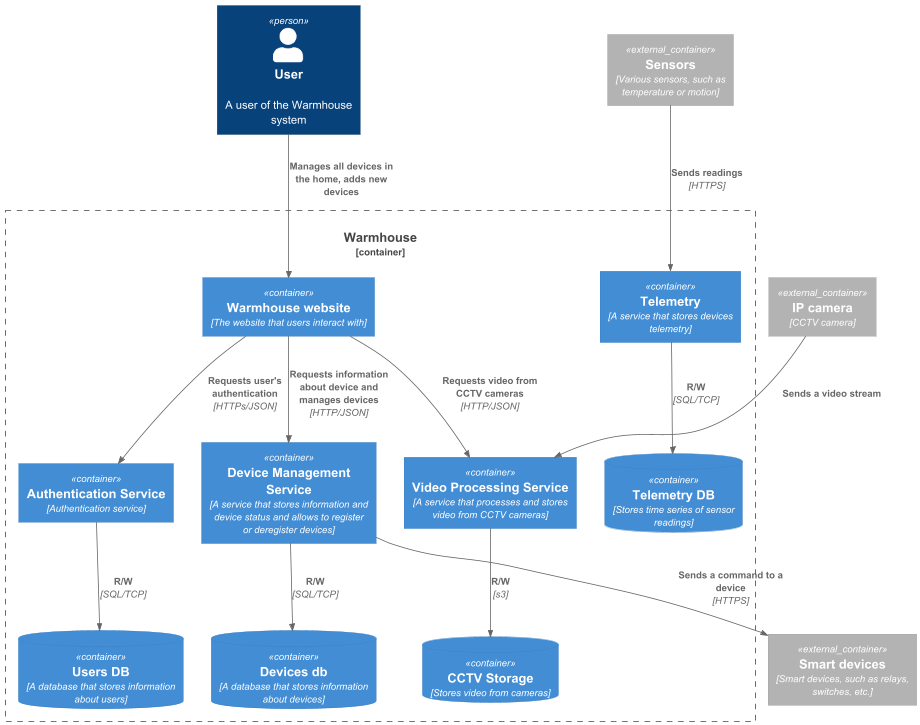

The diagram above was rendered by PlantUML. Its source (embedded in the PNG):
@startuml

!include C4_Container.puml

Person(user, "User", "A user of the Warmhouse system")
Container_Ext(device, "Smart devices", "Smart devices, such as relays, switches, etc.")
Container_Ext(sensor, "Sensors", "Various sensors, such as temperature or motion")
Container_Ext(ip_camera, "IP camera", "CCTV camera")

Container_Boundary(warmhouse_system, "Warmhouse") {
    Container(web_app, "Warmhouse website", "The website that users interact with")

    Container(devices_management, "Device Management Service", "A service that stores information and device status and allows to register or deregister devices")
    ContainerDb(devices_db, "Devices db", "A database that stores information about devices")

    Container(auth_service, "Authentication Service", "Authentication service")
    ContainerDb(users_db, "Users DB", "A database that stores information about users")

    Container(telemetry, "Telemetry", "A service that stores devices telemetry")
    ContainerDb(telemetry_db, "Telemetry DB", "Stores time series of sensor readings")

    Container(video_service, "Video Processing Service", "A service that processes and stores video from CCTV cameras")
    ContainerDb(video_db, "CCTV Storage", "Stores video from cameras")

    Rel(auth_service,users_db,"R/W", "SQL/TCP")
    Rel(devices_management,device,"Sends a command to a device", HTTPS)
    Rel(devices_management,devices_db,"R/W", "SQL/TCP")
    Rel(ip_camera,video_service, "Sends a video stream")
    Rel(sensor,telemetry, "Sends readings", HTTPS)
    Rel(telemetry,telemetry_db, "R/W", "SQL/TCP")
    Rel(video_service,video_db, "R/W", s3)
    Rel(web_app,auth_service,"Requests user's authentication", "HTTPs/JSON")
    Rel(web_app,devices_management,"Requests information about device and manages devices", "HTTP/JSON")
    Rel(web_app,video_service, "Requests video from CCTV cameras", "HTTP/JSON")
}

Rel(user,web_app,"Manages all devices in the home, adds new devices")

@enduml